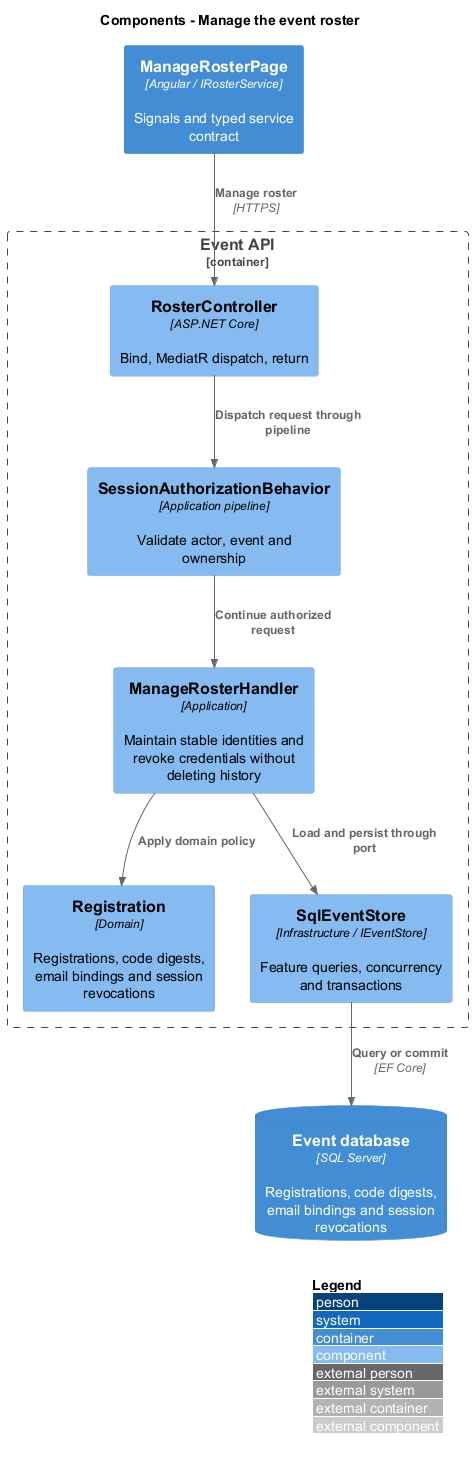

The diagram above was rendered by PlantUML. Its source (embedded in the PNG):
@startuml
!include <C4/C4_Component>
LAYOUT_WITH_LEGEND()
title Components - Manage the event roster
Container(ui, "ManageRosterPage", "Angular / IRosterService", "Signals and typed service contract")
Container_Boundary(api, "Event API") {
Component(ctrl, "RosterController", "ASP.NET Core", "Bind, MediatR dispatch, return")
Component(gate, "SessionAuthorizationBehavior", "Application pipeline", "Validate actor, event and ownership")
Component(handler, "ManageRosterHandler", "Application", "Maintain stable identities and revoke credentials without deleting history")
Component(entity, "Registration", "Domain", "Registrations, code digests, email bindings and session revocations")
Component(store, "SqlEventStore", "Infrastructure / IEventStore", "Feature queries, concurrency and transactions")
}
ContainerDb(db, "Event database", "SQL Server", "Registrations, code digests, email bindings and session revocations")
Rel(ui, ctrl, "Manage roster", "HTTPS")
Rel(ctrl, gate, "Dispatch request through pipeline")
Rel(gate, handler, "Continue authorized request")
Rel(handler, entity, "Apply domain policy")
Rel(handler, store, "Load and persist through port")
Rel(store, db, "Query or commit", "EF Core")
@enduml